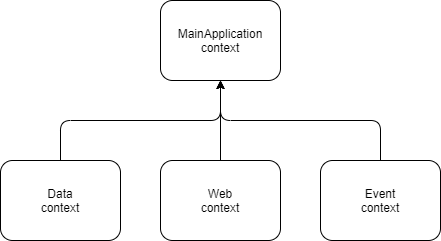

The diagram above was exported from draw.io. Its source (the exported page's mxGraphModel, read from the mxfile embedded in the PNG):
<mxGraphModel dx="1550" dy="875" grid="1" gridSize="10" guides="1" tooltips="1" connect="1" arrows="1" fold="1" page="1" pageScale="1" pageWidth="850" pageHeight="1100" math="0" shadow="0">
  <root>
    <mxCell id="0" />
    <mxCell id="1" parent="0" />
    <mxCell id="wIlhIw08PkSPNNz3l6gl-1" value="MainApplication context" style="rounded=1;whiteSpace=wrap;html=1;" parent="1" vertex="1">
      <mxGeometry x="360" y="80" width="120" height="80" as="geometry" />
    </mxCell>
    <mxCell id="wIlhIw08PkSPNNz3l6gl-2" value="Data&lt;br&gt;context" style="rounded=1;whiteSpace=wrap;html=1;" parent="1" vertex="1">
      <mxGeometry x="200" y="240" width="120" height="80" as="geometry" />
    </mxCell>
    <mxCell id="wIlhIw08PkSPNNz3l6gl-4" value="Web&lt;br&gt;context" style="rounded=1;whiteSpace=wrap;html=1;" parent="1" vertex="1">
      <mxGeometry x="360" y="240" width="120" height="80" as="geometry" />
    </mxCell>
    <mxCell id="wIlhIw08PkSPNNz3l6gl-6" value="" style="endArrow=classic;html=1;exitX=0.5;exitY=0;exitDx=0;exitDy=0;entryX=0.5;entryY=1;entryDx=0;entryDy=0;" parent="1" source="wIlhIw08PkSPNNz3l6gl-2" target="wIlhIw08PkSPNNz3l6gl-1" edge="1">
      <mxGeometry width="50" height="50" relative="1" as="geometry">
        <mxPoint x="400" y="390" as="sourcePoint" />
        <mxPoint x="450" y="340" as="targetPoint" />
        <Array as="points">
          <mxPoint x="260" y="200" />
          <mxPoint x="420" y="200" />
        </Array>
      </mxGeometry>
    </mxCell>
    <mxCell id="wIlhIw08PkSPNNz3l6gl-7" value="" style="endArrow=classic;html=1;exitX=0.5;exitY=0;exitDx=0;exitDy=0;entryX=0.5;entryY=1;entryDx=0;entryDy=0;" parent="1" source="wIlhIw08PkSPNNz3l6gl-4" target="wIlhIw08PkSPNNz3l6gl-1" edge="1">
      <mxGeometry width="50" height="50" relative="1" as="geometry">
        <mxPoint x="400" y="390" as="sourcePoint" />
        <mxPoint x="450" y="340" as="targetPoint" />
      </mxGeometry>
    </mxCell>
    <mxCell id="PfzgJKEe7LNnA2ksvDn8-1" value="Event&lt;br&gt;context" style="rounded=1;whiteSpace=wrap;html=1;" vertex="1" parent="1">
      <mxGeometry x="520" y="240" width="120" height="80" as="geometry" />
    </mxCell>
    <mxCell id="PfzgJKEe7LNnA2ksvDn8-2" value="" style="endArrow=classic;html=1;exitX=0.5;exitY=0;exitDx=0;exitDy=0;" edge="1" parent="1" source="PfzgJKEe7LNnA2ksvDn8-1">
      <mxGeometry width="50" height="50" relative="1" as="geometry">
        <mxPoint x="400" y="420" as="sourcePoint" />
        <mxPoint x="420" y="160" as="targetPoint" />
        <Array as="points">
          <mxPoint x="580" y="200" />
          <mxPoint x="420" y="200" />
        </Array>
      </mxGeometry>
    </mxCell>
  </root>
</mxGraphModel>